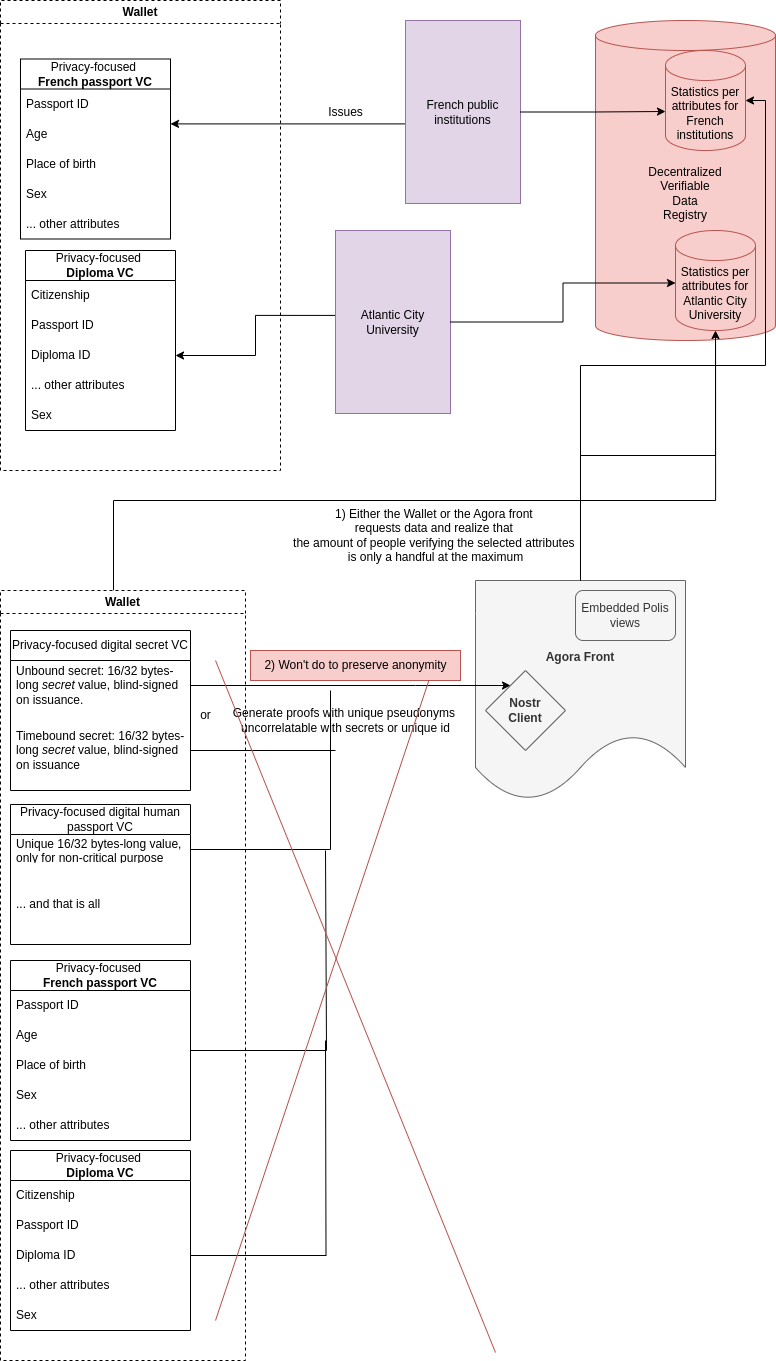

The diagram above was exported from draw.io. Its source (the exported page's mxGraphModel, read from the mxfile embedded in the PNG):
<mxGraphModel dx="1434" dy="822" grid="1" gridSize="10" guides="1" tooltips="1" connect="1" arrows="1" fold="1" page="1" pageScale="1" pageWidth="850" pageHeight="1100" math="0" shadow="0">
  <root>
    <mxCell id="0" />
    <mxCell id="1" parent="0" />
    <mxCell id="MHCM0cQoQ7_CIhpQqt6W-55" value="&lt;div style=&quot;text-align: justify;&quot;&gt;&lt;span style=&quot;background-color: initial;&quot;&gt;Agora Front&lt;/span&gt;&lt;/div&gt;" style="shape=document;whiteSpace=wrap;html=1;boundedLbl=1;fontStyle=1;fillColor=#f5f5f5;fontColor=#333333;strokeColor=#666666;" parent="1" vertex="1">
      <mxGeometry x="500" y="1000" width="210" height="220" as="geometry" />
    </mxCell>
    <mxCell id="MHCM0cQoQ7_CIhpQqt6W-19" style="edgeStyle=orthogonalEdgeStyle;rounded=0;orthogonalLoop=1;jettySize=auto;html=1;exitX=1;exitY=0.5;exitDx=0;exitDy=0;" parent="1" source="MHCM0cQoQ7_CIhpQqt6W-40" target="MHCM0cQoQ7_CIhpQqt6W-44" edge="1">
      <mxGeometry relative="1" as="geometry">
        <mxPoint x="230" y="1085" as="sourcePoint" />
        <mxPoint x="510" y="1130" as="targetPoint" />
        <Array as="points">
          <mxPoint x="440" y="1105" />
          <mxPoint x="440" y="1105" />
        </Array>
      </mxGeometry>
    </mxCell>
    <mxCell id="MHCM0cQoQ7_CIhpQqt6W-25" style="edgeStyle=orthogonalEdgeStyle;rounded=0;orthogonalLoop=1;jettySize=auto;html=1;entryX=1;entryY=0.5;entryDx=0;entryDy=0;exitX=0;exitY=0.464;exitDx=0;exitDy=0;exitPerimeter=0;" parent="1" source="9nqw4tdUZu72CzklbR2p-28" target="giGHLxBfAEVUItViNjpn-11" edge="1">
      <mxGeometry relative="1" as="geometry">
        <Array as="points" />
        <mxPoint x="525" y="771.5" as="sourcePoint" />
        <mxPoint x="216.07999999999993" y="771.54" as="targetPoint" />
      </mxGeometry>
    </mxCell>
    <mxCell id="MHCM0cQoQ7_CIhpQqt6W-27" value="Privacy-focused&amp;nbsp;&lt;div&gt;&lt;b&gt;French passport VC&lt;/b&gt;&lt;/div&gt;" style="swimlane;fontStyle=0;childLayout=stackLayout;horizontal=1;startSize=30;horizontalStack=0;resizeParent=1;resizeParentMax=0;resizeLast=0;collapsible=1;marginBottom=0;whiteSpace=wrap;html=1;" parent="1" vertex="1">
      <mxGeometry x="45" y="478.5" width="150" height="180" as="geometry" />
    </mxCell>
    <mxCell id="MHCM0cQoQ7_CIhpQqt6W-28" value="Passport ID" style="text;strokeColor=none;fillColor=none;align=left;verticalAlign=middle;spacingLeft=4;spacingRight=4;overflow=hidden;points=[[0,0.5],[1,0.5]];portConstraint=eastwest;rotatable=0;whiteSpace=wrap;html=1;" parent="MHCM0cQoQ7_CIhpQqt6W-27" vertex="1">
      <mxGeometry y="30" width="150" height="30" as="geometry" />
    </mxCell>
    <mxCell id="MHCM0cQoQ7_CIhpQqt6W-29" value="Age" style="text;strokeColor=none;fillColor=none;align=left;verticalAlign=middle;spacingLeft=4;spacingRight=4;overflow=hidden;points=[[0,0.5],[1,0.5]];portConstraint=eastwest;rotatable=0;whiteSpace=wrap;html=1;" parent="MHCM0cQoQ7_CIhpQqt6W-27" vertex="1">
      <mxGeometry y="60" width="150" height="30" as="geometry" />
    </mxCell>
    <mxCell id="giGHLxBfAEVUItViNjpn-6" value="Place of birth" style="text;strokeColor=none;fillColor=none;align=left;verticalAlign=middle;spacingLeft=4;spacingRight=4;overflow=hidden;points=[[0,0.5],[1,0.5]];portConstraint=eastwest;rotatable=0;whiteSpace=wrap;html=1;" parent="MHCM0cQoQ7_CIhpQqt6W-27" vertex="1">
      <mxGeometry y="90" width="150" height="30" as="geometry" />
    </mxCell>
    <mxCell id="giGHLxBfAEVUItViNjpn-7" value="Sex" style="text;strokeColor=none;fillColor=none;align=left;verticalAlign=middle;spacingLeft=4;spacingRight=4;overflow=hidden;points=[[0,0.5],[1,0.5]];portConstraint=eastwest;rotatable=0;whiteSpace=wrap;html=1;" parent="MHCM0cQoQ7_CIhpQqt6W-27" vertex="1">
      <mxGeometry y="120" width="150" height="30" as="geometry" />
    </mxCell>
    <mxCell id="giGHLxBfAEVUItViNjpn-8" value="... other attributes" style="text;strokeColor=none;fillColor=none;align=left;verticalAlign=middle;spacingLeft=4;spacingRight=4;overflow=hidden;points=[[0,0.5],[1,0.5]];portConstraint=eastwest;rotatable=0;whiteSpace=wrap;html=1;" parent="MHCM0cQoQ7_CIhpQqt6W-27" vertex="1">
      <mxGeometry y="150" width="150" height="30" as="geometry" />
    </mxCell>
    <mxCell id="MHCM0cQoQ7_CIhpQqt6W-31" style="edgeStyle=orthogonalEdgeStyle;rounded=0;orthogonalLoop=1;jettySize=auto;html=1;entryX=1;entryY=0.163;entryDx=0;entryDy=0;entryPerimeter=0;exitX=0.035;exitY=0.574;exitDx=0;exitDy=0;exitPerimeter=0;" parent="1" source="9nqw4tdUZu72CzklbR2p-29" target="MHCM0cQoQ7_CIhpQqt6W-29" edge="1">
      <mxGeometry relative="1" as="geometry">
        <Array as="points">
          <mxPoint x="434" y="543" />
        </Array>
        <mxPoint x="522.4999999999999" y="551.5" as="sourcePoint" />
        <mxPoint x="235" y="551.5" as="targetPoint" />
      </mxGeometry>
    </mxCell>
    <mxCell id="MHCM0cQoQ7_CIhpQqt6W-32" value="Issues" style="text;html=1;align=center;verticalAlign=middle;resizable=0;points=[];autosize=1;strokeColor=none;fillColor=none;" parent="1" vertex="1">
      <mxGeometry x="340" y="516.5" width="60" height="30" as="geometry" />
    </mxCell>
    <mxCell id="MHCM0cQoQ7_CIhpQqt6W-39" value="Privacy-focused digital secret VC" style="swimlane;fontStyle=0;childLayout=stackLayout;horizontal=1;startSize=30;horizontalStack=0;resizeParent=1;resizeParentMax=0;resizeLast=0;collapsible=1;marginBottom=0;whiteSpace=wrap;html=1;" parent="1" vertex="1">
      <mxGeometry x="35" y="1050" width="180" height="160" as="geometry" />
    </mxCell>
    <mxCell id="MHCM0cQoQ7_CIhpQqt6W-40" value="Unbound secret: 16/32 bytes-long&amp;nbsp;&lt;i&gt;secret&lt;/i&gt;&amp;nbsp;value, blind-signed on issuance." style="text;strokeColor=none;fillColor=none;align=left;verticalAlign=middle;spacingLeft=4;spacingRight=4;overflow=hidden;points=[[0,0.5],[1,0.5]];portConstraint=eastwest;rotatable=0;whiteSpace=wrap;html=1;" parent="MHCM0cQoQ7_CIhpQqt6W-39" vertex="1">
      <mxGeometry y="30" width="180" height="50" as="geometry" />
    </mxCell>
    <mxCell id="MHCM0cQoQ7_CIhpQqt6W-42" style="edgeStyle=orthogonalEdgeStyle;rounded=0;orthogonalLoop=1;jettySize=auto;html=1;endArrow=none;endFill=0;" parent="MHCM0cQoQ7_CIhpQqt6W-39" source="MHCM0cQoQ7_CIhpQqt6W-41" edge="1">
      <mxGeometry relative="1" as="geometry">
        <mxPoint x="325" y="120" as="targetPoint" />
      </mxGeometry>
    </mxCell>
    <mxCell id="MHCM0cQoQ7_CIhpQqt6W-41" value="Timebound secret: 16/32 bytes-long &lt;i&gt;secret &lt;/i&gt;value, blind-signed on issuance" style="text;strokeColor=none;fillColor=none;align=left;verticalAlign=middle;spacingLeft=4;spacingRight=4;overflow=hidden;points=[[0,0.5],[1,0.5]];portConstraint=eastwest;rotatable=0;whiteSpace=wrap;html=1;" parent="MHCM0cQoQ7_CIhpQqt6W-39" vertex="1">
      <mxGeometry y="80" width="180" height="80" as="geometry" />
    </mxCell>
    <mxCell id="MHCM0cQoQ7_CIhpQqt6W-43" value="Generate proofs with unique pseudonyms&amp;nbsp;&lt;div&gt;uncorrelatable with secrets or unique id&lt;/div&gt;" style="text;html=1;align=center;verticalAlign=middle;resizable=0;points=[];autosize=1;strokeColor=none;fillColor=none;" parent="1" vertex="1">
      <mxGeometry x="245" y="1120" width="250" height="40" as="geometry" />
    </mxCell>
    <mxCell id="MHCM0cQoQ7_CIhpQqt6W-44" value="&lt;b&gt;Nostr&lt;/b&gt;&lt;div&gt;&lt;b&gt;Client&lt;/b&gt;&lt;/div&gt;" style="rhombus;whiteSpace=wrap;html=1;fillColor=#f5f5f5;fontColor=#333333;strokeColor=#666666;" parent="1" vertex="1">
      <mxGeometry x="510" y="1090" width="80" height="80" as="geometry" />
    </mxCell>
    <mxCell id="MHCM0cQoQ7_CIhpQqt6W-50" value="or" style="text;html=1;align=center;verticalAlign=middle;resizable=0;points=[];autosize=1;strokeColor=none;fillColor=none;" parent="1" vertex="1">
      <mxGeometry x="215" y="1120" width="30" height="30" as="geometry" />
    </mxCell>
    <mxCell id="giGHLxBfAEVUItViNjpn-43" style="edgeStyle=orthogonalEdgeStyle;rounded=0;orthogonalLoop=1;jettySize=auto;html=1;endArrow=none;endFill=0;entryX=0.667;entryY=1.003;entryDx=0;entryDy=0;entryPerimeter=0;" parent="1" source="9nqw4tdUZu72CzklbR2p-24" target="fR_ARmtr7QuyC3QkmkuL-1" edge="1">
      <mxGeometry relative="1" as="geometry">
        <mxPoint x="600" y="920" as="targetPoint" />
        <Array as="points">
          <mxPoint x="138" y="920" />
          <mxPoint x="740" y="920" />
        </Array>
      </mxGeometry>
    </mxCell>
    <mxCell id="9nqw4tdUZu72CzklbR2p-24" value="Wallet" style="swimlane;whiteSpace=wrap;html=1;dashed=1;" parent="1" vertex="1">
      <mxGeometry x="25" y="1010" width="245" height="770" as="geometry" />
    </mxCell>
    <mxCell id="MHCM0cQoQ7_CIhpQqt6W-20" style="edgeStyle=orthogonalEdgeStyle;rounded=0;orthogonalLoop=1;jettySize=auto;html=1;endArrow=none;endFill=0;exitX=1;exitY=0.5;exitDx=0;exitDy=0;" parent="9nqw4tdUZu72CzklbR2p-24" source="MHCM0cQoQ7_CIhpQqt6W-37" edge="1">
      <mxGeometry relative="1" as="geometry">
        <mxPoint x="330" y="100" as="targetPoint" />
        <mxPoint x="200" y="39" as="sourcePoint" />
        <Array as="points">
          <mxPoint x="330" y="259" />
          <mxPoint x="330" y="100" />
        </Array>
      </mxGeometry>
    </mxCell>
    <mxCell id="MHCM0cQoQ7_CIhpQqt6W-36" value="Privacy-focused digital human passport VC" style="swimlane;fontStyle=0;childLayout=stackLayout;horizontal=1;startSize=30;horizontalStack=0;resizeParent=1;resizeParentMax=0;resizeLast=0;collapsible=1;marginBottom=0;whiteSpace=wrap;html=1;" parent="9nqw4tdUZu72CzklbR2p-24" vertex="1">
      <mxGeometry x="10" y="214" width="180" height="140" as="geometry" />
    </mxCell>
    <mxCell id="MHCM0cQoQ7_CIhpQqt6W-37" value="Unique 16/32 bytes-long value, only for non-critical purpose" style="text;strokeColor=none;fillColor=none;align=left;verticalAlign=middle;spacingLeft=4;spacingRight=4;overflow=hidden;points=[[0,0.5],[1,0.5]];portConstraint=eastwest;rotatable=0;whiteSpace=wrap;html=1;" parent="MHCM0cQoQ7_CIhpQqt6W-36" vertex="1">
      <mxGeometry y="30" width="180" height="30" as="geometry" />
    </mxCell>
    <mxCell id="MHCM0cQoQ7_CIhpQqt6W-38" value="... and that is all" style="text;strokeColor=none;fillColor=none;align=left;verticalAlign=middle;spacingLeft=4;spacingRight=4;overflow=hidden;points=[[0,0.5],[1,0.5]];portConstraint=eastwest;rotatable=0;whiteSpace=wrap;html=1;" parent="MHCM0cQoQ7_CIhpQqt6W-36" vertex="1">
      <mxGeometry y="60" width="180" height="80" as="geometry" />
    </mxCell>
    <mxCell id="giGHLxBfAEVUItViNjpn-33" style="edgeStyle=orthogonalEdgeStyle;rounded=0;orthogonalLoop=1;jettySize=auto;html=1;endArrow=none;endFill=0;" parent="9nqw4tdUZu72CzklbR2p-24" source="giGHLxBfAEVUItViNjpn-20" edge="1">
      <mxGeometry relative="1" as="geometry">
        <mxPoint x="325" y="260" as="targetPoint" />
        <Array as="points">
          <mxPoint x="326" y="460" />
        </Array>
      </mxGeometry>
    </mxCell>
    <mxCell id="giGHLxBfAEVUItViNjpn-20" value="Privacy-focused&amp;nbsp;&lt;div&gt;&lt;b&gt;French passport VC&lt;/b&gt;&lt;/div&gt;" style="swimlane;fontStyle=0;childLayout=stackLayout;horizontal=1;startSize=30;horizontalStack=0;resizeParent=1;resizeParentMax=0;resizeLast=0;collapsible=1;marginBottom=0;whiteSpace=wrap;html=1;" parent="9nqw4tdUZu72CzklbR2p-24" vertex="1">
      <mxGeometry x="10" y="370" width="180" height="180" as="geometry" />
    </mxCell>
    <mxCell id="giGHLxBfAEVUItViNjpn-21" value="Passport ID" style="text;strokeColor=none;fillColor=none;align=left;verticalAlign=middle;spacingLeft=4;spacingRight=4;overflow=hidden;points=[[0,0.5],[1,0.5]];portConstraint=eastwest;rotatable=0;whiteSpace=wrap;html=1;" parent="giGHLxBfAEVUItViNjpn-20" vertex="1">
      <mxGeometry y="30" width="180" height="30" as="geometry" />
    </mxCell>
    <mxCell id="giGHLxBfAEVUItViNjpn-22" value="Age" style="text;strokeColor=none;fillColor=none;align=left;verticalAlign=middle;spacingLeft=4;spacingRight=4;overflow=hidden;points=[[0,0.5],[1,0.5]];portConstraint=eastwest;rotatable=0;whiteSpace=wrap;html=1;" parent="giGHLxBfAEVUItViNjpn-20" vertex="1">
      <mxGeometry y="60" width="180" height="30" as="geometry" />
    </mxCell>
    <mxCell id="giGHLxBfAEVUItViNjpn-23" value="Place of birth" style="text;strokeColor=none;fillColor=none;align=left;verticalAlign=middle;spacingLeft=4;spacingRight=4;overflow=hidden;points=[[0,0.5],[1,0.5]];portConstraint=eastwest;rotatable=0;whiteSpace=wrap;html=1;" parent="giGHLxBfAEVUItViNjpn-20" vertex="1">
      <mxGeometry y="90" width="180" height="30" as="geometry" />
    </mxCell>
    <mxCell id="giGHLxBfAEVUItViNjpn-24" value="Sex" style="text;strokeColor=none;fillColor=none;align=left;verticalAlign=middle;spacingLeft=4;spacingRight=4;overflow=hidden;points=[[0,0.5],[1,0.5]];portConstraint=eastwest;rotatable=0;whiteSpace=wrap;html=1;" parent="giGHLxBfAEVUItViNjpn-20" vertex="1">
      <mxGeometry y="120" width="180" height="30" as="geometry" />
    </mxCell>
    <mxCell id="giGHLxBfAEVUItViNjpn-25" value="... other attributes" style="text;strokeColor=none;fillColor=none;align=left;verticalAlign=middle;spacingLeft=4;spacingRight=4;overflow=hidden;points=[[0,0.5],[1,0.5]];portConstraint=eastwest;rotatable=0;whiteSpace=wrap;html=1;" parent="giGHLxBfAEVUItViNjpn-20" vertex="1">
      <mxGeometry y="150" width="180" height="30" as="geometry" />
    </mxCell>
    <mxCell id="giGHLxBfAEVUItViNjpn-26" value="Privacy-focused&amp;nbsp;&lt;div&gt;&lt;b&gt;Diploma VC&lt;/b&gt;&lt;/div&gt;" style="swimlane;fontStyle=0;childLayout=stackLayout;horizontal=1;startSize=30;horizontalStack=0;resizeParent=1;resizeParentMax=0;resizeLast=0;collapsible=1;marginBottom=0;whiteSpace=wrap;html=1;" parent="9nqw4tdUZu72CzklbR2p-24" vertex="1">
      <mxGeometry x="10" y="560" width="180" height="180" as="geometry" />
    </mxCell>
    <mxCell id="giGHLxBfAEVUItViNjpn-27" value="Citizenship" style="text;strokeColor=none;fillColor=none;align=left;verticalAlign=middle;spacingLeft=4;spacingRight=4;overflow=hidden;points=[[0,0.5],[1,0.5]];portConstraint=eastwest;rotatable=0;whiteSpace=wrap;html=1;" parent="giGHLxBfAEVUItViNjpn-26" vertex="1">
      <mxGeometry y="30" width="180" height="30" as="geometry" />
    </mxCell>
    <mxCell id="giGHLxBfAEVUItViNjpn-28" value="Passport ID" style="text;strokeColor=none;fillColor=none;align=left;verticalAlign=middle;spacingLeft=4;spacingRight=4;overflow=hidden;points=[[0,0.5],[1,0.5]];portConstraint=eastwest;rotatable=0;whiteSpace=wrap;html=1;" parent="giGHLxBfAEVUItViNjpn-26" vertex="1">
      <mxGeometry y="60" width="180" height="30" as="geometry" />
    </mxCell>
    <mxCell id="giGHLxBfAEVUItViNjpn-35" style="edgeStyle=orthogonalEdgeStyle;rounded=0;orthogonalLoop=1;jettySize=auto;html=1;endArrow=none;endFill=0;" parent="giGHLxBfAEVUItViNjpn-26" source="giGHLxBfAEVUItViNjpn-29" edge="1">
      <mxGeometry relative="1" as="geometry">
        <mxPoint x="315" y="-110" as="targetPoint" />
      </mxGeometry>
    </mxCell>
    <mxCell id="giGHLxBfAEVUItViNjpn-29" value="Diploma ID" style="text;strokeColor=none;fillColor=none;align=left;verticalAlign=middle;spacingLeft=4;spacingRight=4;overflow=hidden;points=[[0,0.5],[1,0.5]];portConstraint=eastwest;rotatable=0;whiteSpace=wrap;html=1;" parent="giGHLxBfAEVUItViNjpn-26" vertex="1">
      <mxGeometry y="90" width="180" height="30" as="geometry" />
    </mxCell>
    <mxCell id="giGHLxBfAEVUItViNjpn-30" value="... other attributes" style="text;strokeColor=none;fillColor=none;align=left;verticalAlign=middle;spacingLeft=4;spacingRight=4;overflow=hidden;points=[[0,0.5],[1,0.5]];portConstraint=eastwest;rotatable=0;whiteSpace=wrap;html=1;" parent="giGHLxBfAEVUItViNjpn-26" vertex="1">
      <mxGeometry y="120" width="180" height="30" as="geometry" />
    </mxCell>
    <mxCell id="giGHLxBfAEVUItViNjpn-31" value="Sex" style="text;strokeColor=none;fillColor=none;align=left;verticalAlign=middle;spacingLeft=4;spacingRight=4;overflow=hidden;points=[[0,0.5],[1,0.5]];portConstraint=eastwest;rotatable=0;whiteSpace=wrap;html=1;" parent="giGHLxBfAEVUItViNjpn-26" vertex="1">
      <mxGeometry y="150" width="180" height="30" as="geometry" />
    </mxCell>
    <mxCell id="9nqw4tdUZu72CzklbR2p-28" value="&lt;div&gt;Atlantic City University&lt;/div&gt;" style="rounded=0;whiteSpace=wrap;html=1;fillColor=#e1d5e7;strokeColor=#9673a6;" parent="1" vertex="1">
      <mxGeometry x="360" y="650" width="115" height="183" as="geometry" />
    </mxCell>
    <mxCell id="9nqw4tdUZu72CzklbR2p-29" value="French public institutions" style="rounded=0;whiteSpace=wrap;html=1;fillColor=#e1d5e7;strokeColor=#9673a6;" parent="1" vertex="1">
      <mxGeometry x="430" y="440" width="115" height="183" as="geometry" />
    </mxCell>
    <mxCell id="9nqw4tdUZu72CzklbR2p-31" value="Wallet" style="swimlane;whiteSpace=wrap;html=1;dashed=1;" parent="1" vertex="1">
      <mxGeometry x="25" y="420" width="280" height="470" as="geometry" />
    </mxCell>
    <mxCell id="giGHLxBfAEVUItViNjpn-9" value="Privacy-focused&amp;nbsp;&lt;div&gt;&lt;b&gt;Diploma VC&lt;/b&gt;&lt;/div&gt;" style="swimlane;fontStyle=0;childLayout=stackLayout;horizontal=1;startSize=30;horizontalStack=0;resizeParent=1;resizeParentMax=0;resizeLast=0;collapsible=1;marginBottom=0;whiteSpace=wrap;html=1;" parent="9nqw4tdUZu72CzklbR2p-31" vertex="1">
      <mxGeometry x="25" y="250" width="150" height="180" as="geometry" />
    </mxCell>
    <mxCell id="giGHLxBfAEVUItViNjpn-15" value="Citizenship" style="text;strokeColor=none;fillColor=none;align=left;verticalAlign=middle;spacingLeft=4;spacingRight=4;overflow=hidden;points=[[0,0.5],[1,0.5]];portConstraint=eastwest;rotatable=0;whiteSpace=wrap;html=1;" parent="giGHLxBfAEVUItViNjpn-9" vertex="1">
      <mxGeometry y="30" width="150" height="30" as="geometry" />
    </mxCell>
    <mxCell id="giGHLxBfAEVUItViNjpn-10" value="Passport ID" style="text;strokeColor=none;fillColor=none;align=left;verticalAlign=middle;spacingLeft=4;spacingRight=4;overflow=hidden;points=[[0,0.5],[1,0.5]];portConstraint=eastwest;rotatable=0;whiteSpace=wrap;html=1;" parent="giGHLxBfAEVUItViNjpn-9" vertex="1">
      <mxGeometry y="60" width="150" height="30" as="geometry" />
    </mxCell>
    <mxCell id="giGHLxBfAEVUItViNjpn-11" value="Diploma ID" style="text;strokeColor=none;fillColor=none;align=left;verticalAlign=middle;spacingLeft=4;spacingRight=4;overflow=hidden;points=[[0,0.5],[1,0.5]];portConstraint=eastwest;rotatable=0;whiteSpace=wrap;html=1;" parent="giGHLxBfAEVUItViNjpn-9" vertex="1">
      <mxGeometry y="90" width="150" height="30" as="geometry" />
    </mxCell>
    <mxCell id="giGHLxBfAEVUItViNjpn-12" value="... other attributes" style="text;strokeColor=none;fillColor=none;align=left;verticalAlign=middle;spacingLeft=4;spacingRight=4;overflow=hidden;points=[[0,0.5],[1,0.5]];portConstraint=eastwest;rotatable=0;whiteSpace=wrap;html=1;" parent="giGHLxBfAEVUItViNjpn-9" vertex="1">
      <mxGeometry y="120" width="150" height="30" as="geometry" />
    </mxCell>
    <mxCell id="giGHLxBfAEVUItViNjpn-13" value="Sex" style="text;strokeColor=none;fillColor=none;align=left;verticalAlign=middle;spacingLeft=4;spacingRight=4;overflow=hidden;points=[[0,0.5],[1,0.5]];portConstraint=eastwest;rotatable=0;whiteSpace=wrap;html=1;" parent="giGHLxBfAEVUItViNjpn-9" vertex="1">
      <mxGeometry y="150" width="150" height="30" as="geometry" />
    </mxCell>
    <mxCell id="fR_ARmtr7QuyC3QkmkuL-1" value="Decentralized&lt;div&gt;Verifiable&lt;div&gt;Data&lt;/div&gt;&lt;div&gt;Registry&lt;/div&gt;&lt;/div&gt;" style="shape=cylinder3;whiteSpace=wrap;html=1;boundedLbl=1;backgroundOutline=1;size=15;fillColor=#f8cecc;strokeColor=#b85450;" parent="1" vertex="1">
      <mxGeometry x="620" y="440" width="180" height="320" as="geometry" />
    </mxCell>
    <mxCell id="fR_ARmtr7QuyC3QkmkuL-2" style="edgeStyle=orthogonalEdgeStyle;rounded=0;orthogonalLoop=1;jettySize=auto;html=1;entryX=0;entryY=0.61;entryDx=0;entryDy=0;entryPerimeter=0;" parent="1" source="9nqw4tdUZu72CzklbR2p-29" target="giGHLxBfAEVUItViNjpn-18" edge="1">
      <mxGeometry relative="1" as="geometry">
        <mxPoint x="734" y="531" as="targetPoint" />
      </mxGeometry>
    </mxCell>
    <mxCell id="fR_ARmtr7QuyC3QkmkuL-3" style="edgeStyle=orthogonalEdgeStyle;rounded=0;orthogonalLoop=1;jettySize=auto;html=1;entryX=0;entryY=0;entryDx=0;entryDy=52.5;entryPerimeter=0;" parent="1" source="9nqw4tdUZu72CzklbR2p-28" target="giGHLxBfAEVUItViNjpn-17" edge="1">
      <mxGeometry relative="1" as="geometry" />
    </mxCell>
    <mxCell id="fR_ARmtr7QuyC3QkmkuL-11" value="Embedded Polis views" style="rounded=1;whiteSpace=wrap;html=1;fillColor=#f5f5f5;fontColor=#333333;strokeColor=#666666;" parent="1" vertex="1">
      <mxGeometry x="600" y="1010" width="100" height="50" as="geometry" />
    </mxCell>
    <mxCell id="giGHLxBfAEVUItViNjpn-17" value="Statistics per attributes for Atlantic City University" style="shape=cylinder3;whiteSpace=wrap;html=1;boundedLbl=1;backgroundOutline=1;size=15;fillColor=#f8cecc;strokeColor=#b85450;" parent="1" vertex="1">
      <mxGeometry x="700" y="650" width="80" height="100" as="geometry" />
    </mxCell>
    <mxCell id="giGHLxBfAEVUItViNjpn-18" value="Statistics per attributes for French institutions" style="shape=cylinder3;whiteSpace=wrap;html=1;boundedLbl=1;backgroundOutline=1;size=15;fillColor=#f8cecc;strokeColor=#b85450;" parent="1" vertex="1">
      <mxGeometry x="690" y="470" width="80" height="100" as="geometry" />
    </mxCell>
    <mxCell id="giGHLxBfAEVUItViNjpn-36" value="" style="endArrow=none;html=1;rounded=0;fillColor=#f8cecc;strokeColor=#b85450;" parent="1" edge="1">
      <mxGeometry width="50" height="50" relative="1" as="geometry">
        <mxPoint x="520" y="1772" as="sourcePoint" />
        <mxPoint x="240" y="1080" as="targetPoint" />
      </mxGeometry>
    </mxCell>
    <mxCell id="giGHLxBfAEVUItViNjpn-37" value="" style="endArrow=none;html=1;rounded=0;fillColor=#f8cecc;strokeColor=#b85450;" parent="1" edge="1">
      <mxGeometry width="50" height="50" relative="1" as="geometry">
        <mxPoint x="240" y="1740" as="sourcePoint" />
        <mxPoint x="460" y="1080" as="targetPoint" />
      </mxGeometry>
    </mxCell>
    <mxCell id="giGHLxBfAEVUItViNjpn-38" style="edgeStyle=orthogonalEdgeStyle;rounded=0;orthogonalLoop=1;jettySize=auto;html=1;" parent="1" source="MHCM0cQoQ7_CIhpQqt6W-55" target="giGHLxBfAEVUItViNjpn-17" edge="1">
      <mxGeometry relative="1" as="geometry" />
    </mxCell>
    <mxCell id="giGHLxBfAEVUItViNjpn-39" value="1) Either the Wallet or the Agora front&amp;nbsp;&lt;div&gt;requests data and realize t&lt;span style=&quot;background-color: initial;&quot;&gt;hat&amp;nbsp;&lt;/span&gt;&lt;/div&gt;&lt;div&gt;&lt;span style=&quot;background-color: initial;&quot;&gt;the amount&amp;nbsp;&lt;/span&gt;&lt;span style=&quot;background-color: initial;&quot;&gt;of people verifying the selected attributes&amp;nbsp;&lt;/span&gt;&lt;div&gt;&lt;span style=&quot;background-color: initial;&quot;&gt;is only a handful at the maximum&lt;/span&gt;&lt;/div&gt;&lt;/div&gt;" style="text;html=1;align=center;verticalAlign=middle;resizable=0;points=[];autosize=1;strokeColor=none;fillColor=none;" parent="1" vertex="1">
      <mxGeometry x="305" y="920" width="310" height="70" as="geometry" />
    </mxCell>
    <mxCell id="giGHLxBfAEVUItViNjpn-40" style="edgeStyle=orthogonalEdgeStyle;rounded=0;orthogonalLoop=1;jettySize=auto;html=1;entryX=1;entryY=0.5;entryDx=0;entryDy=0;entryPerimeter=0;" parent="1" source="MHCM0cQoQ7_CIhpQqt6W-55" target="giGHLxBfAEVUItViNjpn-18" edge="1">
      <mxGeometry relative="1" as="geometry" />
    </mxCell>
    <mxCell id="giGHLxBfAEVUItViNjpn-41" value="2) Won't do to preserve anonymity" style="text;html=1;align=center;verticalAlign=middle;resizable=0;points=[];autosize=1;strokeColor=#b85450;fillColor=#f8cecc;" parent="1" vertex="1">
      <mxGeometry x="275" y="1070" width="210" height="30" as="geometry" />
    </mxCell>
  </root>
</mxGraphModel>